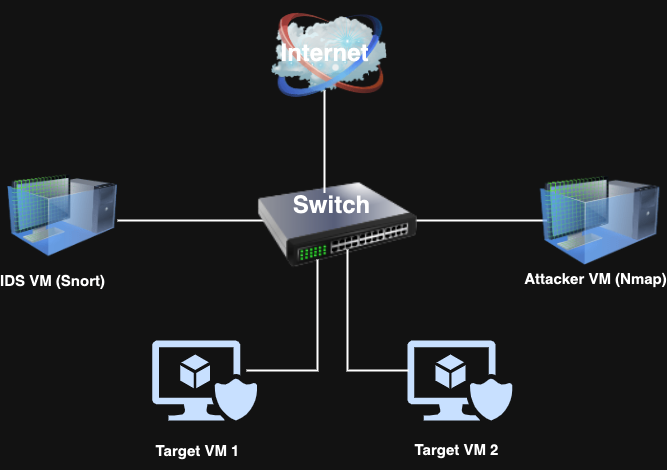

The diagram above was exported from draw.io. Its source (the exported page's mxGraphModel, read from the mxfile embedded in the PNG):
<mxGraphModel dx="794" dy="447" grid="1" gridSize="10" guides="1" tooltips="1" connect="1" arrows="1" fold="1" page="1" pageScale="1" pageWidth="827" pageHeight="1169" math="0" shadow="0">
  <root>
    <mxCell id="0" />
    <mxCell id="1" parent="0" />
    <mxCell id="e54X7gnthoXGWBjPenuw-3" value="Switch" style="text;strokeColor=none;fillColor=none;html=1;fontSize=24;fontStyle=1;verticalAlign=middle;align=center;" vertex="1" parent="1">
      <mxGeometry x="380" y="205" width="100" height="40" as="geometry" />
    </mxCell>
    <mxCell id="e54X7gnthoXGWBjPenuw-6" value="" style="line;strokeWidth=2;html=1;" vertex="1" parent="1">
      <mxGeometry x="200" y="235" width="150" height="10" as="geometry" />
    </mxCell>
    <mxCell id="e54X7gnthoXGWBjPenuw-8" value="" style="line;strokeWidth=2;html=1;" vertex="1" parent="1">
      <mxGeometry x="470" y="235" width="160" height="10" as="geometry" />
    </mxCell>
    <mxCell id="e54X7gnthoXGWBjPenuw-9" value="IDS VM (Snort)" style="text;strokeColor=none;fillColor=none;html=1;fontSize=15;fontStyle=1;verticalAlign=middle;align=center;" vertex="1" parent="1">
      <mxGeometry x="90" y="280" width="90" height="40" as="geometry" />
    </mxCell>
    <mxCell id="e54X7gnthoXGWBjPenuw-10" value="Attacker VM (Nmap)" style="text;strokeColor=none;fillColor=none;html=1;fontSize=15;fontStyle=1;verticalAlign=middle;align=center;" vertex="1" parent="1">
      <mxGeometry x="630" y="275" width="95" height="45" as="geometry" />
    </mxCell>
    <mxCell id="e54X7gnthoXGWBjPenuw-11" value="" style="image;html=1;image=img/lib/clip_art/networking/Cloud_128x128.png" vertex="1" parent="1">
      <mxGeometry x="354" y="20" width="116" height="110" as="geometry" />
    </mxCell>
    <mxCell id="e54X7gnthoXGWBjPenuw-12" value="" style="image;html=1;image=img/lib/clip_art/networking/Switch_128x128.png" vertex="1" parent="1">
      <mxGeometry x="340" y="170" width="160" height="150" as="geometry" />
    </mxCell>
    <mxCell id="e54X7gnthoXGWBjPenuw-13" value="Switch" style="text;strokeColor=none;fillColor=none;html=1;fontSize=24;fontStyle=1;verticalAlign=middle;align=center;" vertex="1" parent="1">
      <mxGeometry x="364" y="205" width="100" height="40" as="geometry" />
    </mxCell>
    <mxCell id="e54X7gnthoXGWBjPenuw-14" value="" style="sketch=0;aspect=fixed;pointerEvents=1;shadow=0;dashed=0;html=1;strokeColor=none;labelPosition=center;verticalLabelPosition=bottom;verticalAlign=top;align=center;fillColor=#00188D;shape=mxgraph.mscae.enterprise.secure_virtual_machine" vertex="1" parent="1">
      <mxGeometry x="234.73" y="360" width="105.27" height="80" as="geometry" />
    </mxCell>
    <mxCell id="e54X7gnthoXGWBjPenuw-15" value="" style="sketch=0;aspect=fixed;pointerEvents=1;shadow=0;dashed=0;html=1;strokeColor=none;labelPosition=center;verticalLabelPosition=bottom;verticalAlign=top;align=center;fillColor=#00188D;shape=mxgraph.mscae.enterprise.secure_virtual_machine" vertex="1" parent="1">
      <mxGeometry x="490" y="360" width="105.27" height="80" as="geometry" />
    </mxCell>
    <mxCell id="e54X7gnthoXGWBjPenuw-21" value="" style="shape=partialRectangle;whiteSpace=wrap;html=1;top=0;left=0;fillColor=none;strokeWidth=2;direction=east;" vertex="1" parent="1">
      <mxGeometry x="330" y="280" width="70" height="110" as="geometry" />
    </mxCell>
    <mxCell id="e54X7gnthoXGWBjPenuw-23" value="" style="shape=partialRectangle;whiteSpace=wrap;html=1;top=0;left=0;fillColor=none;strokeWidth=2;direction=south;" vertex="1" parent="1">
      <mxGeometry x="430" y="270" width="60" height="120" as="geometry" />
    </mxCell>
    <mxCell id="e54X7gnthoXGWBjPenuw-24" value="Internet" style="text;strokeColor=none;fillColor=none;html=1;fontSize=24;fontStyle=1;verticalAlign=middle;align=center;" vertex="1" parent="1">
      <mxGeometry x="354" y="55" width="106" height="35" as="geometry" />
    </mxCell>
    <mxCell id="e54X7gnthoXGWBjPenuw-25" value="" style="line;strokeWidth=2;direction=south;html=1;" vertex="1" parent="1">
      <mxGeometry x="402" y="110" width="10" height="102.5" as="geometry" />
    </mxCell>
    <mxCell id="e54X7gnthoXGWBjPenuw-26" value="" style="image;html=1;image=img/lib/clip_art/computers/Virtual_Machine_128x128.png" vertex="1" parent="1">
      <mxGeometry x="90" y="180" width="110" height="110" as="geometry" />
    </mxCell>
    <mxCell id="e54X7gnthoXGWBjPenuw-27" value="" style="image;html=1;image=img/lib/clip_art/computers/Virtual_Machine_128x128.png" vertex="1" parent="1">
      <mxGeometry x="617.5" y="195" width="130" height="90" as="geometry" />
    </mxCell>
    <mxCell id="e54X7gnthoXGWBjPenuw-28" value="Target VM 1" style="text;strokeColor=none;fillColor=none;html=1;fontSize=15;fontStyle=1;verticalAlign=middle;align=center;" vertex="1" parent="1">
      <mxGeometry x="230" y="450" width="100" height="40" as="geometry" />
    </mxCell>
    <mxCell id="e54X7gnthoXGWBjPenuw-29" value="Target VM 2" style="text;strokeColor=none;fillColor=none;html=1;fontSize=15;fontStyle=1;verticalAlign=middle;align=center;" vertex="1" parent="1">
      <mxGeometry x="489" y="449" width="100" height="40" as="geometry" />
    </mxCell>
  </root>
</mxGraphModel>